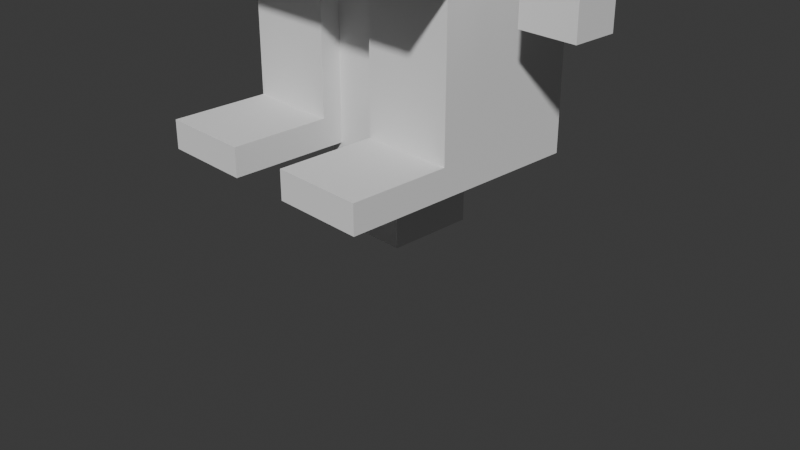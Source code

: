 # Source: game.blend  (saved by Blender 4.4.32; exported with 4.5.12 LTS)
import bpy
from mathutils import Matrix  # noqa: F401  (used for matrix-valued properties, if any)

bpy.ops.wm.read_factory_settings(use_empty=True)
scene = bpy.context.scene
scene.name = 'Scene'

# ---- collections
col_collection = bpy.data.collections.new('Collection'); scene.collection.children.link(col_collection)
col_character = bpy.data.collections.new('character'); scene.collection.children.link(col_character)
col_tree = bpy.data.collections.new('tree'); scene.collection.children.link(col_tree)

# ---- world
world_world = bpy.data.worlds.new('World'); scene.world = world_world
world_world.use_nodes = True; world_world.node_tree.nodes.clear()
_N = world_world.node_tree.nodes; _L = world_world.node_tree.links
n0 = _N.new('ShaderNodeOutputWorld'); n0.name = 'World Output'; n0.location = (300, 300)
n1 = _N.new('ShaderNodeBackground'); n1.name = 'Background'; n1.location = (10, 300)
n1.inputs[0].default_value = (0.05088, 0.05088, 0.05088, 1.0)
_L.new(n1.outputs[0], n0.inputs[0])
n0.is_active_output = True
world_world.color = (0.05088, 0.05088, 0.05088)
world_world.sun_shadow_jitter_overblur = 0.0

# ---- cameras
cam_camera = bpy.data.cameras.new('Camera')
cam_camera.clip_end = 100.0
cam_camera.ortho_scale = 7.314

# ---- meshes
me_cube = bpy.data.meshes.new('Cube')
me_cube.from_pydata([(-0.2697, -0.128, -1.0), (-0.2697, 0.128, -1.0), (0.2697, -0.128, -1.0), (0.2697, 0.128, -1.0), (-1.0, 0.8633, -1.0), (-1.0, -0.6805, -1.0), (1.0, 0.8633, -1.0), (1.0, -0.6805, -1.0), (-1.0, -0.6805, 0.7965), (-1.0, 0.8633, 0.7965), (1.0, 0.8633, 0.7965), (1.0, -0.6805, 0.7965), (-1.0, 0.8633, -1.0), (-1.0, -0.6805, -1.0), (-1.0, -0.6805, 0.7965), (-1.0, 0.8633, 0.7965)], [], [(1, 0, 5, 4), (3, 1, 4, 6), (2, 3, 6, 7), (0, 2, 7, 5), (7, 11, 8, 5), (6, 10, 11, 7), (4, 9, 10, 6), (5, 8, 9, 4), (11, 10, 9, 8), (13, 14, 15, 12)])
_uv = me_cube.uv_layers.new(name='UVMap')
_uv.uv.foreach_set('vector', [0.2116, 0.5866, 0.2116, 0.6634, 0.125, 0.75, 0.125, 0.5, 0.2884, 0.5866, 0.2116, 0.5866, 0.125, 0.5, 0.375, 0.5, 0.2884, 0.6634, 0.2884, 0.5866, 0.375, 0.5, 0.375, 0.75, 0.2116, 0.6634, 0.2884, 0.6634, 0.375, 0.75, 0.125, 0.75, 0.375, 0.75, 0.5996, 0.75, 0.5996, 1.0, 0.375, 1.0, 0.375, 0.5, 0.5996, 0.5, 0.5996, 0.75, 0.375, 0.75, 0.375, 0.25, 0.5996, 0.25, 0.5996, 0.5, 0.375, 0.5, 0.375, 0.0, 0.5996, 0.0, 0.5996, 0.25, 0.375, 0.25, 0.5996, 0.75, 0.5996, 0.5, 0.5996, 0.25, 0.5996, 0.0, 0.375, 0.0, 0.5996, 0.0, 0.5996, 0.25, 0.375, 0.25])
me_cube.update()
me_cube_004 = bpy.data.meshes.new('Cube.004')
me_cube_004.from_pydata([(-0.2697, -0.128, -1.0), (-0.2697, 0.128, -1.0), (0.2697, -0.128, -1.0), (0.2697, 0.128, -1.0), (-0.2671, 0.1267, -1.44), (-0.2671, -0.1267, -1.44), (0.2671, 0.1267, -1.44), (0.2671, -0.1267, -1.44), (-0.2671, 0.1267, -1.44), (-0.2671, -0.1267, -1.44), (0.2671, 0.1267, -1.44), (0.2671, -0.1267, -1.44), (-0.2671, 0.1267, -1.44), (-0.2671, -0.1267, -1.44), (0.2671, 0.1267, -1.44), (0.2671, -0.1267, -1.44)], [], [(1, 0, 2, 3), (6, 7, 11, 10), (0, 1, 4, 5), (2, 0, 5, 7), (1, 3, 6, 4), (3, 2, 7, 6), (5, 4, 8, 9), (7, 5, 9, 11), (4, 6, 10, 8), (11, 9, 13, 15), (8, 10, 14, 12), (10, 11, 15, 14), (9, 8, 12, 13)])
_uv = me_cube_004.uv_layers.new(name='UVMap')
_uv.uv.foreach_set('vector', [0.2116, 0.5866, 0.2116, 0.6634, 0.2884, 0.6634, 0.2884, 0.5866, 0.2884, 0.5866, 0.2884, 0.6634, 0.2884, 0.6634, 0.2884, 0.5866, 0.2116, 0.6634, 0.2116, 0.5866, 0.2116, 0.5866, 0.2116, 0.6634, 0.2884, 0.6634, 0.2116, 0.6634, 0.2116, 0.6634, 0.2884, 0.6634, 0.2116, 0.5866, 0.2884, 0.5866, 0.2884, 0.5866, 0.2116, 0.5866, 0.2884, 0.5866, 0.2884, 0.6634, 0.2884, 0.6634, 0.2884, 0.5866, 0.2116, 0.6634, 0.2116, 0.5866, 0.2116, 0.5866, 0.2116, 0.6634, 0.2884, 0.6634, 0.2116, 0.6634, 0.2116, 0.6634, 0.2884, 0.6634, 0.2116, 0.5866, 0.2884, 0.5866, 0.2884, 0.5866, 0.2116, 0.5866, 0.2884, 0.6634, 0.2116, 0.6634, 0.2116, 0.6634, 0.2884, 0.6634, 0.2116, 0.5866, 0.2884, 0.5866, 0.2884, 0.5866, 0.2116, 0.5866, 0.2884, 0.5866, 0.2884, 0.6634, 0.2884, 0.6634, 0.2884, 0.5866, 0.2116, 0.6634, 0.2116, 0.5866, 0.2116, 0.5866, 0.2116, 0.6634])
me_cube_004.update()
me_cube_009 = bpy.data.meshes.new('Cube.009')
me_cube_009.from_pydata([(-1.276, 0.8533, -1.44), (-1.276, -0.6705, -1.44), (-1.276, 0.8533, -3.569), (-1.276, -0.6705, -3.569), (-1.276, 0.8533, -3.569), (-1.276, -0.6705, -3.569), (0.0, 0.8533, -1.44), (0.0, -0.6705, -1.44), (0.0, 0.8533, -3.569), (0.0, -0.6705, -3.569), (0.0, 0.8533, -3.569), (0.0, -0.6705, -3.569), (-1.276, 0.8533, -3.569), (-1.276, -0.6705, -3.569), (0.0, 0.8533, -3.569), (0.0, -0.6705, -3.569), (-1.276, 0.8533, -3.022), (-1.276, -0.6705, -3.022), (0.0, -0.6705, -3.022), (0.0, 0.8533, -3.022)], [], [(3, 2, 4, 5), (9, 3, 5, 11), (2, 8, 10, 4), (3, 2, 12, 13), (16, 19, 8, 2), (0, 1, 7, 6), (2, 8, 14, 12), (9, 3, 13, 15), (0, 6, 19, 16), (7, 1, 17, 18), (1, 0, 16, 17)])
_uv = me_cube_009.uv_layers.new(name='UVMap')
_uv.uv.foreach_set('vector', [0.2116, 0.6634, 0.2116, 0.5866, 0.2116, 0.5866, 0.2116, 0.6634, 0.25, 0.6634, 0.2116, 0.6634, 0.2116, 0.6634, 0.25, 0.6634, 0.2116, 0.5866, 0.25, 0.5866, 0.25, 0.5866, 0.2116, 0.5866, 0.2116, 0.6634, 0.2116, 0.5866, 0.2116, 0.5866, 0.2116, 0.6634, 0.2116, 0.5866, 0.25, 0.5866, 0.25, 0.5866, 0.2116, 0.5866, 0.2116, 0.5866, 0.2116, 0.6634, 0.25, 0.6634, 0.25, 0.5866, 0.2116, 0.5866, 0.25, 0.5866, 0.25, 0.5866, 0.2116, 0.5866, 0.25, 0.6634, 0.2116, 0.6634, 0.2116, 0.6634, 0.25, 0.6634, 0.2116, 0.5866, 0.25, 0.5866, 0.25, 0.5866, 0.2116, 0.5866, 0.25, 0.6634, 0.2116, 0.6634, 0.2116, 0.6634, 0.25, 0.6634, 0.2116, 0.6634, 0.2116, 0.5866, 0.2116, 0.5866, 0.2116, 0.6634])
me_cube_009.update()
me_cube_013 = bpy.data.meshes.new('Cube.013')
me_cube_013.from_pydata([(-1.276, 0.8533, -3.563), (-1.276, -0.6705, -3.563), (-0.3282, 0.8533, -3.563), (-0.3282, -0.6705, -3.563), (-1.276, 0.8533, -5.978), (-1.276, -0.6705, -5.978), (-0.3282, 0.8533, -5.978), (-0.3282, -0.6705, -5.978), (-0.3282, -0.6705, -5.678), (-0.3282, 0.8533, -5.678), (-1.276, 0.8533, -5.678), (-1.276, -0.6705, -5.678), (-1.276, -0.6705, -5.978), (-0.3282, -0.6705, -5.978), (-0.3282, -0.6705, -5.678), (-1.276, -0.6705, -5.678)], [], [(0, 1, 3, 2), (4, 6, 7, 5), (9, 8, 7, 6), (11, 10, 4, 5), (5, 7, 13, 12), (10, 9, 6, 4), (0, 2, 9, 10), (3, 1, 11, 8), (1, 0, 10, 11), (2, 3, 8, 9), (7, 8, 14, 13), (8, 11, 15, 14), (11, 5, 12, 15)])
_uv = me_cube_013.uv_layers.new(name='UVMap')
_uv.uv.foreach_set('vector', [0.0, 0.0, 0.0, 0.0, 0.0, 0.0, 0.0, 0.0, 0.0, 0.0, 0.0, 0.0, 0.0, 0.0, 0.0, 0.0, 0.0, 0.0, 0.0, 0.0, 0.0, 0.0, 0.0, 0.0, 0.0, 0.0, 0.0, 0.0, 0.0, 0.0, 0.0, 0.0, 0.0, 0.0, 0.0, 0.0, 0.0, 0.0, 0.0, 0.0, 0.0, 0.0, 0.0, 0.0, 0.0, 0.0, 0.0, 0.0, 0.0, 0.0, 0.0, 0.0, 0.0, 0.0, 0.0, 0.0, 0.0, 0.0, 0.0, 0.0, 0.0, 0.0, 0.0, 0.0, 0.0, 0.0, 0.0, 0.0, 0.0, 0.0, 0.0, 0.0, 0.0, 0.0, 0.0, 0.0, 0.0, 0.0, 0.0, 0.0, 0.0, 0.0, 0.0, 0.0, 0.0, 0.0, 0.0, 0.0, 0.0, 0.0, 0.0, 0.0, 0.0, 0.0, 0.0, 0.0, 0.0, 0.0, 0.0, 0.0, 0.0, 0.0, 0.0, 0.0])
me_cube_013.update()
me_cube_014 = bpy.data.meshes.new('Cube.014')
me_cube_014.from_pydata([(-1.276, -0.6705, -5.978), (-0.3282, -0.6705, -5.978), (-0.3282, -0.6705, -5.678), (-1.276, -0.6705, -5.678), (-1.276, -1.705, -5.978), (-0.3282, -1.705, -5.978), (-0.3282, -1.705, -5.678), (-1.276, -1.705, -5.678)], [], [(2, 1, 0, 3), (6, 7, 4, 5), (2, 3, 7, 6), (1, 2, 6, 5), (3, 0, 4, 7), (0, 1, 5, 4)])
_uv = me_cube_014.uv_layers.new(name='UVMap')
_uv.uv.foreach_set('vector', [0.0, 0.0, 0.0, 0.0, 0.0, 0.0, 0.0, 0.0, 0.0, 0.0, 0.0, 0.0, 0.0, 0.0, 0.0, 0.0, 0.0, 0.0, 0.0, 0.0, 0.0, 0.0, 0.0, 0.0, 0.0, 0.0, 0.0, 0.0, 0.0, 0.0, 0.0, 0.0, 0.0, 0.0, 0.0, 0.0, 0.0, 0.0, 0.0, 0.0, 0.0, 0.0, 0.0, 0.0, 0.0, 0.0, 0.0, 0.0])
me_cube_014.update()
me_cube_015 = bpy.data.meshes.new('Cube.015')
me_cube_015.from_pydata([(-4.263, -1.535, -1.724), (-4.263, -1.535, 1.0), (-4.263, 1.0, -1.724), (-4.263, 1.0, 1.0), (1.0, -1.535, -1.724), (1.0, -1.535, 1.0), (1.0, 1.0, -1.724), (1.0, 1.0, 1.0), (-0.9673, 1.0, -1.724), (-0.9673, 1.0, 1.0), (-0.9673, -1.535, -1.724), (-0.9673, -1.535, 1.0), (-4.263, 1.0, -14.85), (-4.263, -1.535, -14.85), (-0.9673, 1.0, -14.85), (-0.9673, -1.535, -14.85)], [], [(0, 1, 3, 2), (8, 9, 7, 6), (10, 11, 1, 0), (8, 6, 4, 10), (9, 3, 1, 11), (7, 9, 11, 5), (10, 0, 13, 15), (4, 5, 11, 10), (2, 3, 9, 8), (12, 14, 15, 13), (8, 10, 15, 14), (2, 8, 14, 12), (0, 2, 12, 13)])
_uv = me_cube_015.uv_layers.new(name='UVMap')
_uv.uv.foreach_set('vector', [0.375, 0.0, 0.625, 0.0, 0.625, 0.25, 0.375, 0.25, 0.375, 0.4065, 0.625, 0.4065, 0.625, 0.5, 0.375, 0.5, 0.375, 0.8435, 0.625, 0.8435, 0.625, 1.0, 0.375, 1.0, 0.2815, 0.5, 0.375, 0.5, 0.375, 0.75, 0.2815, 0.75, 0.7185, 0.5, 0.875, 0.5, 0.875, 0.75, 0.7185, 0.75, 0.625, 0.5, 0.7185, 0.5, 0.7185, 0.75, 0.625, 0.75, 0.375, 0.8435, 0.375, 1.0, 0.375, 1.0, 0.375, 0.8435, 0.375, 0.75, 0.625, 0.75, 0.625, 0.8435, 0.375, 0.8435, 0.375, 0.25, 0.625, 0.25, 0.625, 0.4065, 0.375, 0.4065, 0.125, 0.5, 0.2815, 0.5, 0.2815, 0.75, 0.125, 0.75, 0.2815, 0.5, 0.2815, 0.75, 0.2815, 0.75, 0.2815, 0.5, 0.375, 0.25, 0.375, 0.4065, 0.375, 0.4065, 0.375, 0.25, 0.375, 0.0, 0.375, 0.25, 0.375, 0.25, 0.375, 0.0])
me_cube_015.update()
me_cube_003 = bpy.data.meshes.new('Cube.003')
me_cube_003.from_pydata([(0.01899, 0.9998, 0.5897), (0.01899, -0.8118, 0.5897), (0.01899, 0.9998, 0.9223), (0.01899, -0.8118, 0.9223), (0.01899, -0.2994, 0.5897), (0.01899, 0.4668, 0.9223), (0.01899, -0.2994, 0.9223), (0.01899, 0.9998, 0.2234), (0.01899, -0.2994, 0.2234), (0.01899, 0.4668, 0.2234), (0.01899, 0.4668, 0.5856), (0.01899, 0.03916, 0.5897), (0.01899, 0.03916, 0.9223), (0.01899, 0.03916, 0.2234), (0.01899, 0.9998, -0.1544), (0.01899, 0.4668, -0.1544), (0.01899, 0.03916, -0.1544), (0.01899, 0.773, 0.5897), (0.01899, 0.773, 0.9223), (0.01899, 0.773, 0.2234), (0.01899, 0.773, -0.1544), (0.01899, 0.9998, -2.015), (0.01899, 0.4668, -2.015), (0.01899, 0.773, -2.015), (-1.002, -0.8118, 0.9223), (-1.002, 0.4668, 0.9223), (-1.002, -0.2994, 0.9223), (-1.002, 0.03916, 0.9223), (-1.002, 0.773, 0.9223), (-1.002, 0.9998, 0.5897), (-1.002, 0.9998, 0.9223), (-1.002, 0.9998, 0.2234), (-1.002, 0.9998, -0.1544), (-1.002, 0.9998, -2.015)], [], [(4, 6, 3, 1), (17, 18, 5, 10), (11, 12, 6, 4), (11, 4, 8, 13), (17, 10, 9, 19), (10, 11, 13, 9), (10, 5, 12, 11), (9, 13, 16, 15), (19, 9, 15, 20), (7, 19, 20, 14), (0, 17, 19, 7), (0, 2, 18, 17), (20, 15, 22, 23), (14, 20, 23, 21), (6, 12, 27, 26), (12, 5, 25, 27), (3, 6, 26, 24), (18, 2, 30, 28), (5, 18, 28, 25), (7, 14, 32, 31), (2, 0, 29, 30), (0, 7, 31, 29), (14, 21, 33, 32)])
_uv = me_cube_003.uv_layers.new(name='UVMap')
_uv.uv.foreach_set('vector', [0.375, 0.6678, 0.5996, 0.6678, 0.5996, 0.75, 0.375, 0.75, 0.375, 0.5344, 0.5996, 0.5344, 0.5996, 0.5844, 0.375, 0.5844, 0.375, 0.6261, 0.5996, 0.6261, 0.5996, 0.6678, 0.375, 0.6678, 0.375, 0.6261, 0.375, 0.6678, 0.375, 0.6678, 0.375, 0.6261, 0.375, 0.5344, 0.375, 0.5844, 0.375, 0.5844, 0.375, 0.5344, 0.375, 0.5844, 0.375, 0.6261, 0.375, 0.6261, 0.375, 0.5844, 0.375, 0.5844, 0.5996, 0.5844, 0.5996, 0.6261, 0.375, 0.6261, 0.375, 0.5844, 0.375, 0.6261, 0.375, 0.6261, 0.375, 0.5844, 0.375, 0.5344, 0.375, 0.5844, 0.375, 0.5844, 0.375, 0.5344, 0.375, 0.5, 0.375, 0.5344, 0.375, 0.5344, 0.375, 0.5, 0.375, 0.5, 0.375, 0.5344, 0.375, 0.5344, 0.375, 0.5, 0.375, 0.5, 0.5996, 0.5, 0.5996, 0.5344, 0.375, 0.5344, 0.375, 0.5344, 0.375, 0.5844, 0.375, 0.5844, 0.375, 0.5344, 0.375, 0.5, 0.375, 0.5344, 0.375, 0.5344, 0.375, 0.5, 0.5996, 0.6678, 0.5996, 0.6261, 0.5996, 0.6261, 0.5996, 0.6678, 0.5996, 0.6261, 0.5996, 0.5844, 0.5996, 0.5844, 0.5996, 0.6261, 0.5996, 0.75, 0.5996, 0.6678, 0.5996, 0.6678, 0.5996, 0.75, 0.5996, 0.5344, 0.5996, 0.5, 0.5996, 0.5, 0.5996, 0.5344, 0.5996, 0.5844, 0.5996, 0.5344, 0.5996, 0.5344, 0.5996, 0.5844, 0.375, 0.5, 0.375, 0.5, 0.375, 0.5, 0.375, 0.5, 0.5996, 0.5, 0.375, 0.5, 0.375, 0.5, 0.5996, 0.5, 0.375, 0.5, 0.375, 0.5, 0.375, 0.5, 0.375, 0.5, 0.375, 0.5, 0.375, 0.5, 0.375, 0.5, 0.375, 0.5])
me_cube_003.update()
me_cube_001 = bpy.data.meshes.new('Cube.001')
me_cube_001.from_pydata([(-1.191, 1.023, -3.569), (-1.191, -0.5005, -3.569), (0.0, -0.5005, -3.569), (-1.191, 1.023, -3.022), (-1.191, -0.5005, -3.022), (0.0, -0.5005, -3.022), (-1.571, 1.019, -3.569), (-1.571, -1.004, -3.569), (0.0, -1.004, -3.569), (0.0, -1.004, -3.022), (-1.571, 1.019, -3.022), (-1.571, -1.004, -3.022)], [], [(0, 1, 7, 6), (5, 4, 11, 9), (11, 10, 6, 7), (9, 11, 7, 8), (1, 2, 8, 7), (4, 3, 10, 11), (3, 0, 6, 10)])
_uv = me_cube_001.uv_layers.new(name='UVMap')
_uv.uv.foreach_set('vector', [0.2116, 0.5866, 0.2116, 0.6634, 0.2116, 0.6634, 0.2116, 0.5866, 0.25, 0.6634, 0.2116, 0.6634, 0.2116, 0.6634, 0.25, 0.6634, 0.2116, 0.6634, 0.2116, 0.5866, 0.2116, 0.5866, 0.2116, 0.6634, 0.25, 0.6634, 0.2116, 0.6634, 0.2116, 0.6634, 0.25, 0.6634, 0.2116, 0.6634, 0.25, 0.6634, 0.25, 0.6634, 0.2116, 0.6634, 0.2116, 0.6634, 0.2116, 0.5866, 0.2116, 0.5866, 0.2116, 0.6634, 0.2116, 0.5866, 0.2116, 0.5866, 0.2116, 0.5866, 0.2116, 0.5866])
me_cube_001.update()
me_plane_003 = bpy.data.meshes.new('Plane.003')
me_plane_003.from_pydata([(-0.3827, -0.3827, 0.0), (0.3827, -0.3827, 0.0), (-0.3827, 0.3827, 0.0), (0.3827, 0.3827, 0.0), (0.3827, 0.3827, 2.417), (0.3827, 0.3827, 3.604), (0.3827, 0.3827, 4.522), (0.8121, 0.8121, 5.71), (0.8121, -0.8121, 5.71), (0.3827, -0.3827, 4.522), (0.3827, -0.3827, 3.604), (0.3827, -0.3827, 2.417), (-0.3827, -0.3827, 2.417), (-0.3827, -0.3827, 3.604), (-0.3827, -0.3827, 4.522), (-0.8121, -0.8121, 5.71), (-0.8121, 0.8121, 5.71), (-0.3827, 0.3827, 4.522), (-0.3827, 0.3827, 3.604), (-0.3827, 0.3827, 2.417), (-1.224, -1.224, 2.417), (-1.224, -1.224, 3.604), (-1.224, -1.224, 4.522), (-1.224, -1.224, 5.71), (-1.224, 1.224, 5.71), (-1.224, 1.224, 4.522), (-1.224, 1.224, 3.604), (-1.224, 1.224, 2.417), (1.224, 1.224, 2.417), (1.224, 1.224, 3.604), (1.224, 1.224, 4.522), (1.224, 1.224, 5.71), (1.224, -1.224, 5.71), (1.224, -1.224, 4.522), (1.224, -1.224, 3.604), (1.224, -1.224, 2.417), (0.8121, -0.8121, 6.338), (-0.8121, -0.8121, 6.338), (-0.8121, 0.8121, 6.338), (0.8121, 0.8121, 6.338)], [], [(0, 2, 3, 1), (0, 1, 11, 12), (10, 13, 29, 26), (13, 10, 9, 14), (19, 12, 28, 35), (3, 2, 19, 4), (7, 8, 24, 23), (5, 18, 17, 6), (12, 11, 27, 28), (2, 0, 12, 19), (16, 7, 23, 32), (18, 13, 14, 17), (9, 6, 22, 25), (1, 3, 4, 11), (6, 17, 33, 22), (10, 5, 6, 9), (5, 10, 26, 21), (28, 27, 26, 29), (30, 25, 24, 31), (20, 35, 34, 21), (22, 33, 32, 23), (35, 28, 29, 34), (33, 30, 31, 32), (27, 20, 21, 26), (25, 22, 23, 24), (13, 18, 34, 29), (14, 9, 25, 30), (17, 14, 30, 33), (8, 15, 31, 24), (15, 16, 32, 31), (4, 19, 35, 20), (11, 4, 20, 27), (18, 5, 21, 34), (7, 16, 38, 39), (39, 38, 37, 36), (15, 8, 36, 37), (8, 7, 39, 36), (16, 15, 37, 38)])
_uv = me_plane_003.uv_layers.new(name='UVMap')
_uv.uv.foreach_set('vector', [0.0, 0.0, 0.0, 1.0, 1.0, 1.0, 1.0, 0.0, 0.0, 0.0, 1.0, 0.0, 1.0, 0.0, 0.0, 0.0, 1.0, 0.0, 0.0, 0.0, 0.0, 0.0, 1.0, 0.0, 0.0, 0.0, 1.0, 0.0, 1.0, 0.0, 0.0, 0.0, 0.0, 1.0, 0.0, 0.0, 0.0, 0.0, 0.0, 1.0, 1.0, 1.0, 0.0, 1.0, 0.0, 1.0, 1.0, 1.0, 1.0, 1.0, 1.0, 0.0, 1.0, 0.0, 1.0, 1.0, 1.0, 1.0, 0.0, 1.0, 0.0, 1.0, 1.0, 1.0, 0.0, 0.0, 1.0, 0.0, 1.0, 0.0, 0.0, 0.0, 0.0, 1.0, 0.0, 0.0, 0.0, 0.0, 0.0, 1.0, 0.0, 1.0, 1.0, 1.0, 1.0, 1.0, 0.0, 1.0, 0.0, 1.0, 0.0, 0.0, 0.0, 0.0, 0.0, 1.0, 1.0, 0.0, 1.0, 1.0, 1.0, 1.0, 1.0, 0.0, 1.0, 0.0, 1.0, 1.0, 1.0, 1.0, 1.0, 0.0, 1.0, 1.0, 0.0, 1.0, 0.0, 1.0, 1.0, 1.0, 1.0, 0.0, 1.0, 1.0, 1.0, 1.0, 1.0, 0.0, 1.0, 1.0, 1.0, 0.0, 1.0, 0.0, 1.0, 1.0, 0.0, 0.0, 1.0, 0.0, 1.0, 0.0, 0.0, 0.0, 0.0, 0.0, 1.0, 0.0, 1.0, 0.0, 0.0, 0.0, 1.0, 1.0, 0.0, 1.0, 0.0, 1.0, 1.0, 1.0, 1.0, 1.0, 0.0, 1.0, 0.0, 1.0, 1.0, 1.0, 0.0, 1.0, 0.0, 0.0, 0.0, 0.0, 0.0, 1.0, 0.0, 1.0, 0.0, 0.0, 0.0, 0.0, 0.0, 1.0, 1.0, 0.0, 1.0, 1.0, 1.0, 1.0, 1.0, 0.0, 1.0, 0.0, 1.0, 1.0, 1.0, 1.0, 1.0, 0.0, 0.0, 0.0, 0.0, 1.0, 0.0, 1.0, 0.0, 0.0, 0.0, 0.0, 1.0, 0.0, 1.0, 0.0, 0.0, 0.0, 0.0, 1.0, 0.0, 0.0, 0.0, 0.0, 0.0, 1.0, 1.0, 0.0, 0.0, 0.0, 0.0, 0.0, 1.0, 0.0, 0.0, 0.0, 0.0, 1.0, 0.0, 1.0, 0.0, 0.0, 1.0, 1.0, 0.0, 1.0, 0.0, 1.0, 1.0, 1.0, 1.0, 0.0, 1.0, 1.0, 1.0, 1.0, 1.0, 0.0, 0.0, 1.0, 1.0, 1.0, 1.0, 1.0, 0.0, 1.0, 1.0, 1.0, 0.0, 1.0, 0.0, 1.0, 1.0, 1.0, 1.0, 1.0, 0.0, 1.0, 0.0, 0.0, 1.0, 0.0, 0.0, 0.0, 1.0, 0.0, 1.0, 0.0, 0.0, 0.0, 1.0, 0.0, 1.0, 1.0, 1.0, 1.0, 1.0, 0.0, 0.0, 1.0, 0.0, 0.0, 0.0, 0.0, 0.0, 1.0])
me_plane_003.update()

# ---- objects
ob_camera = bpy.data.objects.new('Camera', cam_camera)
ob_head = bpy.data.objects.new('head', me_cube)
ob_neck = bpy.data.objects.new('neck', me_cube_004)
ob_body = bpy.data.objects.new('body', me_cube_009)
ob_legs = bpy.data.objects.new('legs', me_cube_013)
ob_feet = bpy.data.objects.new('feet', me_cube_014)
ob_arms = bpy.data.objects.new('arms', me_cube_015)
ob_hair = bpy.data.objects.new('hair', me_cube_003)
ob_belt = bpy.data.objects.new('belt', me_cube_001)
ob_tree = bpy.data.objects.new('Tree', me_plane_003)

# ---- transforms, parenting, visibility, modifiers, constraints
ob_camera.location = (7.359, -6.926, 4.958)
ob_camera.rotation_euler = (1.109, 0.0, 0.8149)
ob_camera.lock_rotations_4d = False
ob_camera.empty_display_type = 'ARROWS'
ob_camera.color = (0.0, 0.0, 0.0, 0.0)
ob_camera.display_type = 'WIRE'
ob_camera.lineart.crease_threshold = 0.0
ob_head.location = (0.0, 0.0, 6.843)
ob_neck.location = (0.0, 0.0, 6.843)
ob_body.location = (0.0, 0.0, 6.843)
_m = ob_body.modifiers.new('Mirror', 'MIRROR')
_m.use_clip = True
ob_legs.location = (0.0, 0.0, 6.843)
_m = ob_legs.modifiers.new('Mirror', 'MIRROR')
ob_feet.location = (0.0, 0.0, 6.843)
_m = ob_feet.modifiers.new('Mirror', 'MIRROR')
ob_arms.location = (-1.456, 0.06444, 5.08)
ob_arms.scale = (0.1827, 0.1827, 0.1827)
_m = ob_arms.modifiers.new('Mirror', 'MIRROR')
_m.mirror_object = ob_body
ob_hair.location = (1.0, 0.09141, 6.742)
_m = ob_hair.modifiers.new('Mirror', 'MIRROR')
_m.mirror_object = ob_head
_m = ob_hair.modifiers.new('Solidify', 'SOLIDIFY')
_m.thickness = 0.12
_m.offset = 1.0
_m.use_even_offset = True
ob_belt.location = (0.0, 0.0, 6.843)
_m = ob_belt.modifiers.new('Mirror', 'MIRROR')
_m.use_clip = True
ob_tree.location = (0.0, 0.0, 0.0)
ob_tree.scale = (1.193, 1.193, 1.193)

# ---- collection membership
col_character.objects.link(ob_camera)
col_character.objects.link(ob_head)
col_character.objects.link(ob_neck)
col_character.objects.link(ob_body)
col_character.objects.link(ob_legs)
col_character.objects.link(ob_feet)
col_character.objects.link(ob_arms)
col_character.objects.link(ob_hair)
col_character.objects.link(ob_belt)
col_tree.objects.link(ob_tree)

# ---- scene / render settings (as saved in the file)
scene.camera = ob_camera
scene.frame_start = 1; scene.frame_end = 250; scene.frame_set(71)
scene.render.engine = 'BLENDER_EEVEE_NEXT'
bpy.context.view_layer.update()

# ---- added for rendering (the .blend has no usable light): sun
light_auto_sun = bpy.data.lights.new('AutoSun', 'SUN')
light_auto_sun.energy = 3.0
light_auto_sun.angle = 0.0523599
ob_auto_sun = bpy.data.objects.new('AutoSun', light_auto_sun)
scene.collection.objects.link(ob_auto_sun)
ob_auto_sun.rotation_euler = (0.872665, 0.174533, 0.523599)
bpy.context.view_layer.update()
